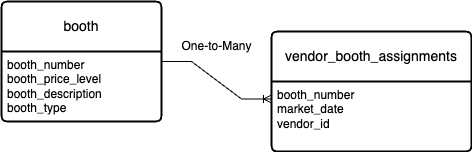

The diagram above was exported from draw.io. Its source (the exported page's mxGraphModel, read from the mxfile embedded in the PNG):
<mxGraphModel dx="594" dy="1701" grid="1" gridSize="10" guides="1" tooltips="1" connect="1" arrows="1" fold="1" page="1" pageScale="1" pageWidth="850" pageHeight="1100" math="0" shadow="0">
  <root>
    <mxCell id="0" />
    <mxCell id="1" parent="0" />
    <mxCell id="bzTRH8rWEeI5Xm46fc3a-15" value="booth" style="swimlane;childLayout=stackLayout;horizontal=1;startSize=50;horizontalStack=0;rounded=1;fontSize=14;fontStyle=0;strokeWidth=2;resizeParent=0;resizeLast=1;shadow=0;dashed=0;align=center;arcSize=4;whiteSpace=wrap;html=1;" vertex="1" parent="1">
      <mxGeometry x="190" y="140" width="160" height="120" as="geometry" />
    </mxCell>
    <mxCell id="bzTRH8rWEeI5Xm46fc3a-16" value="&lt;div&gt;booth_number&lt;/div&gt;&lt;div&gt;booth_price_level&lt;/div&gt;&lt;div&gt;booth_description&lt;/div&gt;&lt;div&gt;booth_type&lt;/div&gt;" style="align=left;strokeColor=none;fillColor=none;spacingLeft=4;fontSize=12;verticalAlign=top;resizable=0;rotatable=0;part=1;html=1;" vertex="1" parent="bzTRH8rWEeI5Xm46fc3a-15">
      <mxGeometry y="50" width="160" height="70" as="geometry" />
    </mxCell>
    <mxCell id="bzTRH8rWEeI5Xm46fc3a-17" value="" style="edgeStyle=entityRelationEdgeStyle;fontSize=12;html=1;endArrow=ERoneToMany;rounded=0;entryX=0;entryY=0.25;entryDx=0;entryDy=0;" edge="1" parent="1" target="bzTRH8rWEeI5Xm46fc3a-19">
      <mxGeometry width="100" height="100" relative="1" as="geometry">
        <mxPoint x="350" y="200" as="sourcePoint" />
        <mxPoint x="450" y="100" as="targetPoint" />
      </mxGeometry>
    </mxCell>
    <mxCell id="bzTRH8rWEeI5Xm46fc3a-18" value="vendor_booth_assignments" style="swimlane;childLayout=stackLayout;horizontal=1;startSize=50;horizontalStack=0;rounded=1;fontSize=14;fontStyle=0;strokeWidth=2;resizeParent=0;resizeLast=1;shadow=0;dashed=0;align=center;arcSize=4;whiteSpace=wrap;html=1;" vertex="1" parent="1">
      <mxGeometry x="460" y="170" width="200" height="120" as="geometry" />
    </mxCell>
    <mxCell id="bzTRH8rWEeI5Xm46fc3a-19" value="&lt;div&gt;booth_number&lt;/div&gt;&lt;div&gt;market_date&lt;/div&gt;&lt;div&gt;vendor_id&lt;/div&gt;" style="align=left;strokeColor=none;fillColor=none;spacingLeft=4;fontSize=12;verticalAlign=top;resizable=0;rotatable=0;part=1;html=1;" vertex="1" parent="bzTRH8rWEeI5Xm46fc3a-18">
      <mxGeometry y="50" width="200" height="70" as="geometry" />
    </mxCell>
    <mxCell id="bzTRH8rWEeI5Xm46fc3a-21" value="One-to-Many" style="text;html=1;align=center;verticalAlign=middle;resizable=0;points=[];autosize=1;strokeColor=none;fillColor=none;" vertex="1" parent="1">
      <mxGeometry x="360" y="170" width="90" height="30" as="geometry" />
    </mxCell>
  </root>
</mxGraphModel>